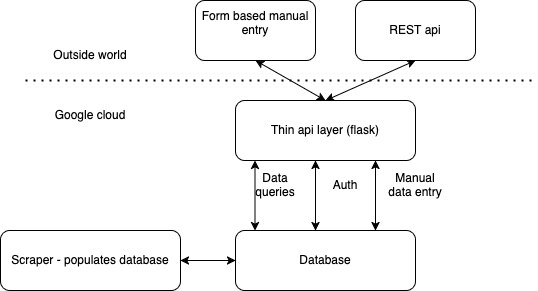

The diagram above was exported from draw.io. Its source (the exported page's mxGraphModel, read from the mxfile embedded in the PNG):
<mxGraphModel dx="1242" dy="794" grid="1" gridSize="10" guides="1" tooltips="1" connect="1" arrows="1" fold="1" page="1" pageScale="1" pageWidth="827" pageHeight="1169" math="0" shadow="0">
  <root>
    <mxCell id="0" />
    <mxCell id="1" parent="0" />
    <mxCell id="B2bO3WdkfYDVa3q7TdRd-2" value="REST api" style="rounded=1;whiteSpace=wrap;html=1;" parent="1" vertex="1">
      <mxGeometry x="480" y="140" width="120" height="60" as="geometry" />
    </mxCell>
    <mxCell id="B2bO3WdkfYDVa3q7TdRd-3" value="&lt;div&gt;Form based manual entry&lt;/div&gt;&lt;div&gt;&lt;br&gt;&lt;/div&gt;" style="rounded=1;whiteSpace=wrap;html=1;" parent="1" vertex="1">
      <mxGeometry x="320" y="140" width="120" height="60" as="geometry" />
    </mxCell>
    <mxCell id="B2bO3WdkfYDVa3q7TdRd-5" value="Thin api layer (flask)" style="rounded=1;whiteSpace=wrap;html=1;" parent="1" vertex="1">
      <mxGeometry x="360" y="240" width="180" height="60" as="geometry" />
    </mxCell>
    <mxCell id="B2bO3WdkfYDVa3q7TdRd-6" value="" style="endArrow=classic;startArrow=classic;html=1;rounded=0;entryX=0.5;entryY=1;entryDx=0;entryDy=0;exitX=0.5;exitY=0;exitDx=0;exitDy=0;" parent="1" source="B2bO3WdkfYDVa3q7TdRd-5" target="B2bO3WdkfYDVa3q7TdRd-3" edge="1">
      <mxGeometry width="50" height="50" relative="1" as="geometry">
        <mxPoint x="390" y="440" as="sourcePoint" />
        <mxPoint x="440" y="390" as="targetPoint" />
      </mxGeometry>
    </mxCell>
    <mxCell id="B2bO3WdkfYDVa3q7TdRd-7" value="" style="endArrow=classic;startArrow=classic;html=1;rounded=0;entryX=0.5;entryY=1;entryDx=0;entryDy=0;exitX=0.5;exitY=0;exitDx=0;exitDy=0;" parent="1" source="B2bO3WdkfYDVa3q7TdRd-5" target="B2bO3WdkfYDVa3q7TdRd-2" edge="1">
      <mxGeometry width="50" height="50" relative="1" as="geometry">
        <mxPoint x="480" y="250" as="sourcePoint" />
        <mxPoint x="530" y="200" as="targetPoint" />
      </mxGeometry>
    </mxCell>
    <mxCell id="B2bO3WdkfYDVa3q7TdRd-9" value="&lt;div&gt;Database&lt;/div&gt;" style="rounded=1;whiteSpace=wrap;html=1;" parent="1" vertex="1">
      <mxGeometry x="360" y="370" width="180" height="60" as="geometry" />
    </mxCell>
    <mxCell id="B2bO3WdkfYDVa3q7TdRd-10" value="" style="endArrow=none;dashed=1;html=1;dashPattern=1 3;strokeWidth=2;rounded=0;" parent="1" edge="1">
      <mxGeometry width="50" height="50" relative="1" as="geometry">
        <mxPoint x="150" y="220" as="sourcePoint" />
        <mxPoint x="660" y="220" as="targetPoint" />
      </mxGeometry>
    </mxCell>
    <mxCell id="B2bO3WdkfYDVa3q7TdRd-11" value="Google cloud" style="text;html=1;align=center;verticalAlign=middle;whiteSpace=wrap;rounded=0;" parent="1" vertex="1">
      <mxGeometry x="160" y="240" width="110" height="30" as="geometry" />
    </mxCell>
    <mxCell id="B2bO3WdkfYDVa3q7TdRd-12" value="&lt;div&gt;Outside world&lt;/div&gt;" style="text;html=1;align=center;verticalAlign=middle;whiteSpace=wrap;rounded=0;" parent="1" vertex="1">
      <mxGeometry x="160" y="180" width="110" height="30" as="geometry" />
    </mxCell>
    <mxCell id="B2bO3WdkfYDVa3q7TdRd-13" value="" style="endArrow=classic;startArrow=classic;html=1;rounded=0;entryX=0.25;entryY=1;entryDx=0;entryDy=0;exitX=0.25;exitY=0;exitDx=0;exitDy=0;" parent="1" edge="1">
      <mxGeometry width="50" height="50" relative="1" as="geometry">
        <mxPoint x="379.5" y="370" as="sourcePoint" />
        <mxPoint x="379.5" y="300" as="targetPoint" />
      </mxGeometry>
    </mxCell>
    <mxCell id="B2bO3WdkfYDVa3q7TdRd-14" value="&lt;div&gt;Data queries&lt;/div&gt;" style="text;html=1;align=center;verticalAlign=middle;whiteSpace=wrap;rounded=0;" parent="1" vertex="1">
      <mxGeometry x="370" y="310" width="60" height="30" as="geometry" />
    </mxCell>
    <mxCell id="B2bO3WdkfYDVa3q7TdRd-16" value="" style="endArrow=classic;startArrow=classic;html=1;rounded=0;entryX=0.25;entryY=1;entryDx=0;entryDy=0;exitX=0.25;exitY=0;exitDx=0;exitDy=0;" parent="1" edge="1">
      <mxGeometry width="50" height="50" relative="1" as="geometry">
        <mxPoint x="440" y="370" as="sourcePoint" />
        <mxPoint x="440" y="300" as="targetPoint" />
      </mxGeometry>
    </mxCell>
    <mxCell id="B2bO3WdkfYDVa3q7TdRd-17" value="&lt;div&gt;Auth&lt;/div&gt;" style="text;html=1;align=center;verticalAlign=middle;whiteSpace=wrap;rounded=0;" parent="1" vertex="1">
      <mxGeometry x="440" y="310" width="60" height="30" as="geometry" />
    </mxCell>
    <mxCell id="B2bO3WdkfYDVa3q7TdRd-18" value="" style="endArrow=classic;startArrow=classic;html=1;rounded=0;entryX=0.25;entryY=1;entryDx=0;entryDy=0;exitX=0.25;exitY=0;exitDx=0;exitDy=0;" parent="1" edge="1">
      <mxGeometry width="50" height="50" relative="1" as="geometry">
        <mxPoint x="500" y="370" as="sourcePoint" />
        <mxPoint x="500" y="300" as="targetPoint" />
      </mxGeometry>
    </mxCell>
    <mxCell id="B2bO3WdkfYDVa3q7TdRd-19" value="&lt;div&gt;Manual data entry&lt;/div&gt;" style="text;html=1;align=center;verticalAlign=middle;whiteSpace=wrap;rounded=0;" parent="1" vertex="1">
      <mxGeometry x="510" y="310" width="60" height="30" as="geometry" />
    </mxCell>
    <mxCell id="B2bO3WdkfYDVa3q7TdRd-20" value="&lt;div&gt;Scraper - populates database&lt;/div&gt;" style="rounded=1;whiteSpace=wrap;html=1;" parent="1" vertex="1">
      <mxGeometry x="125" y="370" width="180" height="60" as="geometry" />
    </mxCell>
    <mxCell id="B2bO3WdkfYDVa3q7TdRd-21" value="" style="endArrow=classic;startArrow=classic;html=1;rounded=0;exitX=1;exitY=0.5;exitDx=0;exitDy=0;entryX=0;entryY=0.5;entryDx=0;entryDy=0;" parent="1" source="B2bO3WdkfYDVa3q7TdRd-20" target="B2bO3WdkfYDVa3q7TdRd-9" edge="1">
      <mxGeometry width="50" height="50" relative="1" as="geometry">
        <mxPoint x="390" y="440" as="sourcePoint" />
        <mxPoint x="440" y="390" as="targetPoint" />
      </mxGeometry>
    </mxCell>
  </root>
</mxGraphModel>